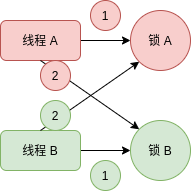

The diagram above was exported from draw.io. Its source (the exported page's mxGraphModel, read from the mxfile embedded in the PNG):
<mxGraphModel dx="734" dy="438" grid="1" gridSize="10" guides="1" tooltips="1" connect="1" arrows="1" fold="1" page="1" pageScale="1" pageWidth="827" pageHeight="1169" math="0" shadow="0">
  <root>
    <mxCell id="0" />
    <mxCell id="1" parent="0" />
    <mxCell id="aRBTYkYCj4RWpYhF9_1D-7" style="edgeStyle=orthogonalEdgeStyle;rounded=0;orthogonalLoop=1;jettySize=auto;html=1;entryX=0;entryY=0.5;entryDx=0;entryDy=0;" edge="1" parent="1" source="aRBTYkYCj4RWpYhF9_1D-4" target="aRBTYkYCj4RWpYhF9_1D-6">
      <mxGeometry relative="1" as="geometry" />
    </mxCell>
    <mxCell id="aRBTYkYCj4RWpYhF9_1D-4" value="线程 A" style="rounded=1;whiteSpace=wrap;html=1;fillColor=#f8cecc;strokeColor=#b85450;" vertex="1" parent="1">
      <mxGeometry x="120" y="80" width="80" height="40" as="geometry" />
    </mxCell>
    <mxCell id="aRBTYkYCj4RWpYhF9_1D-6" value="锁 A" style="ellipse;whiteSpace=wrap;html=1;aspect=fixed;fillColor=#f8cecc;strokeColor=#b85450;" vertex="1" parent="1">
      <mxGeometry x="250" y="70" width="60" height="60" as="geometry" />
    </mxCell>
    <mxCell id="aRBTYkYCj4RWpYhF9_1D-23" style="edgeStyle=orthogonalEdgeStyle;rounded=0;orthogonalLoop=1;jettySize=auto;html=1;" edge="1" parent="1" source="aRBTYkYCj4RWpYhF9_1D-9" target="aRBTYkYCj4RWpYhF9_1D-10">
      <mxGeometry relative="1" as="geometry" />
    </mxCell>
    <mxCell id="aRBTYkYCj4RWpYhF9_1D-9" value="线程 B" style="rounded=1;whiteSpace=wrap;html=1;fillColor=#d5e8d4;strokeColor=#82b366;" vertex="1" parent="1">
      <mxGeometry x="120" y="190" width="80" height="40" as="geometry" />
    </mxCell>
    <mxCell id="aRBTYkYCj4RWpYhF9_1D-10" value="锁 B" style="ellipse;whiteSpace=wrap;html=1;aspect=fixed;fillColor=#d5e8d4;strokeColor=#82b366;" vertex="1" parent="1">
      <mxGeometry x="250" y="180" width="60" height="60" as="geometry" />
    </mxCell>
    <mxCell id="aRBTYkYCj4RWpYhF9_1D-15" value="" style="endArrow=classic;html=1;exitX=0.5;exitY=1;exitDx=0;exitDy=0;entryX=0;entryY=0;entryDx=0;entryDy=0;" edge="1" parent="1" source="aRBTYkYCj4RWpYhF9_1D-4" target="aRBTYkYCj4RWpYhF9_1D-10">
      <mxGeometry width="50" height="50" relative="1" as="geometry">
        <mxPoint x="350" y="240" as="sourcePoint" />
        <mxPoint x="400" y="190" as="targetPoint" />
      </mxGeometry>
    </mxCell>
    <mxCell id="aRBTYkYCj4RWpYhF9_1D-17" value="1" style="ellipse;whiteSpace=wrap;html=1;aspect=fixed;fillColor=#f8cecc;strokeColor=#b85450;" vertex="1" parent="1">
      <mxGeometry x="210" y="60" width="30" height="30" as="geometry" />
    </mxCell>
    <mxCell id="aRBTYkYCj4RWpYhF9_1D-22" value="" style="endArrow=classic;html=1;exitX=0.5;exitY=0;exitDx=0;exitDy=0;entryX=0;entryY=1;entryDx=0;entryDy=0;" edge="1" parent="1" source="aRBTYkYCj4RWpYhF9_1D-9" target="aRBTYkYCj4RWpYhF9_1D-6">
      <mxGeometry width="50" height="50" relative="1" as="geometry">
        <mxPoint x="350" y="220" as="sourcePoint" />
        <mxPoint x="400" y="170" as="targetPoint" />
      </mxGeometry>
    </mxCell>
    <mxCell id="aRBTYkYCj4RWpYhF9_1D-24" value="1" style="ellipse;whiteSpace=wrap;html=1;aspect=fixed;fillColor=#d5e8d4;strokeColor=#82b366;" vertex="1" parent="1">
      <mxGeometry x="210" y="220" width="30" height="30" as="geometry" />
    </mxCell>
    <mxCell id="aRBTYkYCj4RWpYhF9_1D-25" value="2" style="ellipse;whiteSpace=wrap;html=1;aspect=fixed;fillColor=#f8cecc;strokeColor=#b85450;" vertex="1" parent="1">
      <mxGeometry x="160" y="120" width="30" height="30" as="geometry" />
    </mxCell>
    <mxCell id="aRBTYkYCj4RWpYhF9_1D-26" value="2" style="ellipse;whiteSpace=wrap;html=1;aspect=fixed;fillColor=#d5e8d4;strokeColor=#82b366;" vertex="1" parent="1">
      <mxGeometry x="160" y="160" width="30" height="30" as="geometry" />
    </mxCell>
  </root>
</mxGraphModel>